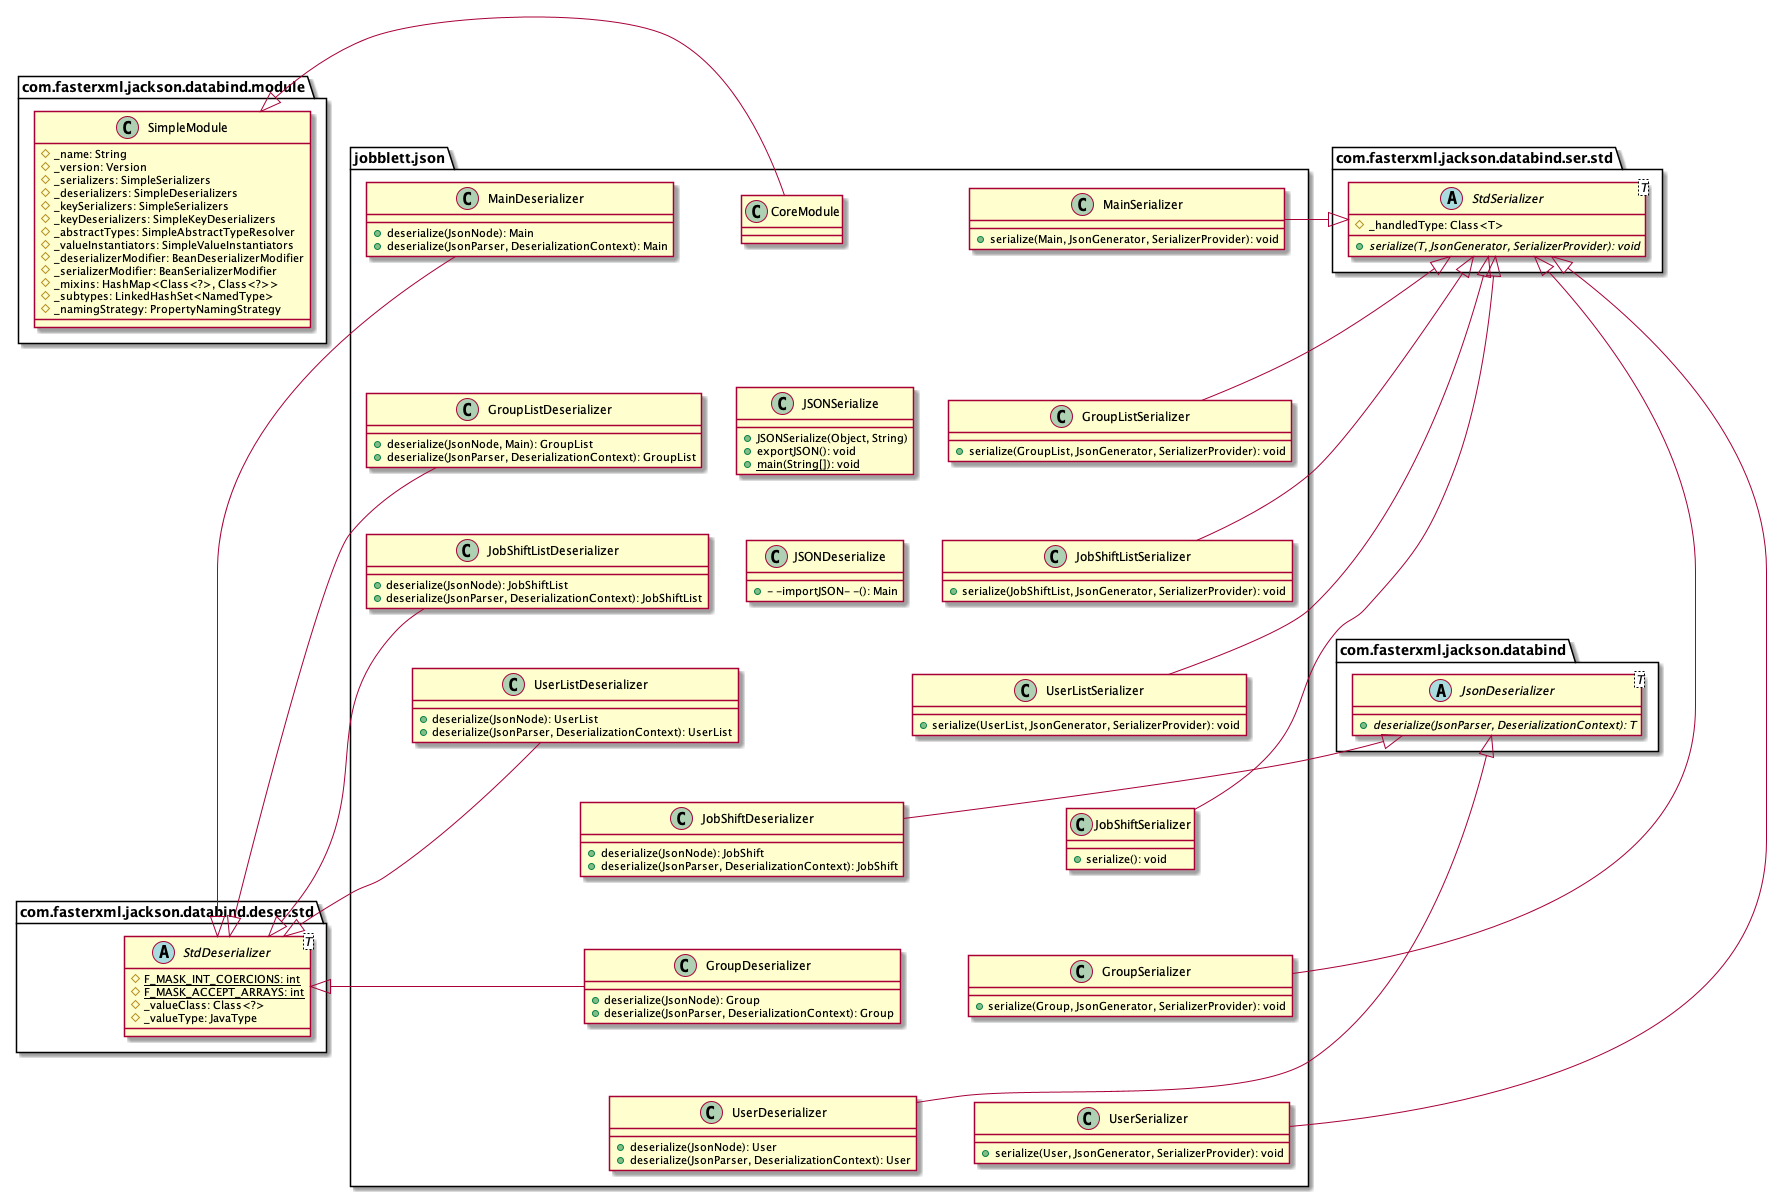

The diagram above was rendered by PlantUML. Its source (embedded in the PNG):
@startuml
namespace jobblett.json {
    class JobShiftSerializer {
        +serialize(): void
    }
    class GroupListSerializer {
        +serialize(GroupList, JsonGenerator, SerializerProvider): void
    }
    class MainSerializer {
        +serialize(Main, JsonGenerator, SerializerProvider): void
    }
    class GroupListDeserializer {
        +deserialize(JsonNode, Main): GroupList
        +deserialize(JsonParser, DeserializationContext): GroupList
    }
    class JSONSerialize {
        +JSONSerialize(Object, String)
        +exportJSON(): void
        {static} +main(String[]): void
    }
    class GroupSerializer {
        +serialize(Group, JsonGenerator, SerializerProvider): void
    }
    class JobShiftListSerializer {
        +serialize(JobShiftList, JsonGenerator, SerializerProvider): void
    }
    class MainDeserializer {
        +deserialize(JsonNode): Main
        +deserialize(JsonParser, DeserializationContext): Main
    }
    class JSONDeserialize {
        +- -importJSON- -(): Main
    }
    class UserListDeserializer {
        +deserialize(JsonNode): UserList
        +deserialize(JsonParser, DeserializationContext): UserList
    }
    class JobShiftDeserializer {
        +deserialize(JsonNode): JobShift
        +deserialize(JsonParser, DeserializationContext): JobShift
    }
    class UserDeserializer {
        +deserialize(JsonNode): User
        +deserialize(JsonParser, DeserializationContext): User
    }
    class UserSerializer {
        +serialize(User, JsonGenerator, SerializerProvider): void
    }
    class UserListSerializer {
        +serialize(UserList, JsonGenerator, SerializerProvider): void
    }
    class CoreModule
    class GroupDeserializer {
        +deserialize(JsonNode): Group
        +deserialize(JsonParser, DeserializationContext): Group
    }
    class JobShiftListDeserializer {
        +deserialize(JsonNode): JobShiftList
        +deserialize(JsonParser, DeserializationContext): JobShiftList
    }

    MainSerializer -[hidden]down-|>GroupListSerializer
    GroupListSerializer -[hidden]down-|>JobShiftListSerializer
    JobShiftListSerializer -[hidden]down-|>UserListSerializer
    UserListSerializer -[hidden]down-|>JobShiftSerializer
    JobShiftSerializer -[hidden]down-|>GroupSerializer
    GroupSerializer -[hidden]down-|>UserSerializer

    MainDeserializer -[hidden]down-|>GroupListDeserializer
    GroupListDeserializer -[hidden]down-|>JobShiftListDeserializer
    JobShiftListDeserializer -[hidden]down-|>UserListDeserializer
    UserListDeserializer -[hidden]down-|>JobShiftDeserializer
    JobShiftDeserializer -[hidden]down-|>GroupDeserializer
    GroupDeserializer -[hidden]down-|>UserDeserializer

    CoreModule -[hidden]down-|> JSONSerialize
    JSONSerialize -[hidden]down-|> JSONDeserialize
    
    com.fasterxml.jackson.databind.module.SimpleModule -[hidden]right-> MainDeserializer


    com.fasterxml.jackson.databind.ser.std.StdSerializer <|-right- JobShiftSerializer
    com.fasterxml.jackson.databind.ser.std.StdSerializer <|-right- GroupListSerializer
    com.fasterxml.jackson.databind.ser.std.StdSerializer <|-right- MainSerializer
    com.fasterxml.jackson.databind.deser.std.StdDeserializer <|-left- GroupListDeserializer
    com.fasterxml.jackson.databind.ser.std.StdSerializer <|-right- GroupSerializer
    com.fasterxml.jackson.databind.ser.std.StdSerializer <|-right- JobShiftListSerializer
    com.fasterxml.jackson.databind.deser.std.StdDeserializer <|-left- MainDeserializer
    com.fasterxml.jackson.databind.deser.std.StdDeserializer <|-left- UserListDeserializer
    com.fasterxml.jackson.databind.JsonDeserializer <|-- JobShiftDeserializer
    com.fasterxml.jackson.databind.JsonDeserializer <|-- UserDeserializer
    com.fasterxml.jackson.databind.ser.std.StdSerializer <|-right- UserSerializer
    com.fasterxml.jackson.databind.ser.std.StdSerializer <|-right- UserListSerializer
    com.fasterxml.jackson.databind.module.SimpleModule <|-left- CoreModule
    com.fasterxml.jackson.databind.deser.std.StdDeserializer <|-left- GroupDeserializer
    com.fasterxml.jackson.databind.deser.std.StdDeserializer <|-left- JobShiftListDeserializer
    
}
namespace com.fasterxml.jackson.databind.ser.std {
    abstract class StdSerializer<T> {
        #_handledType: Class<T>
        {abstract} +serialize(T, JsonGenerator, SerializerProvider): void
    }
}
namespace com.fasterxml.jackson.databind.deser.std {
    abstract class StdDeserializer<T> {
        {static} #F_MASK_INT_COERCIONS: int
        {static} #F_MASK_ACCEPT_ARRAYS: int
        #_valueClass: Class<?>
        #_valueType: JavaType
    }
}
namespace com.fasterxml.jackson.databind {
    abstract class JsonDeserializer<T> {
        {abstract} +deserialize(JsonParser, DeserializationContext): T
    }
}
namespace com.fasterxml.jackson.databind.module {
    class SimpleModule {
        #_name: String
        #_version: Version
        #_serializers: SimpleSerializers
        #_deserializers: SimpleDeserializers
        #_keySerializers: SimpleSerializers
        #_keyDeserializers: SimpleKeyDeserializers
        #_abstractTypes: SimpleAbstractTypeResolver
        #_valueInstantiators: SimpleValueInstantiators
        #_deserializerModifier: BeanDeserializerModifier
        #_serializerModifier: BeanSerializerModifier
        #_mixins: HashMap<Class<?>, Class<?>>
        #_subtypes: LinkedHashSet<NamedType>
        #_namingStrategy: PropertyNamingStrategy
    }
}
@enduml